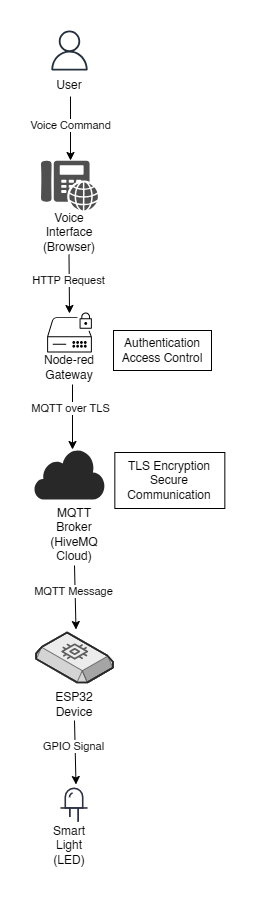

The diagram above was exported from draw.io. Its source (the exported page's mxGraphModel, read from the mxfile embedded in the PNG):
<mxGraphModel dx="1585" dy="878" grid="1" gridSize="10" guides="1" tooltips="1" connect="1" arrows="1" fold="1" page="1" pageScale="1" pageWidth="850" pageHeight="1100" math="0" shadow="0">
  <root>
    <mxCell id="0" />
    <mxCell id="1" parent="0" />
    <mxCell id="dyl81YKMaXwc8KNhGvub-11" parent="1" style="verticalLabelPosition=bottom;sketch=0;html=1;fillColor=#282828;strokeColor=none;verticalAlign=top;pointerEvents=1;align=center;shape=mxgraph.cisco_safe.security_icons.cloud_based;" value="" vertex="1">
      <mxGeometry height="50" width="70" x="242" y="429" as="geometry" />
    </mxCell>
    <mxCell id="dyl81YKMaXwc8KNhGvub-12" parent="1" style="text;html=1;whiteSpace=wrap;strokeColor=none;fillColor=none;align=center;verticalAlign=middle;rounded=0;" value="MQTT Broker&lt;br&gt;(HiveMQ Cloud)" vertex="1">
      <mxGeometry height="30" width="60" x="252" y="499" as="geometry" />
    </mxCell>
    <mxCell id="dyl81YKMaXwc8KNhGvub-14" parent="1" style="text;html=1;whiteSpace=wrap;strokeColor=none;fillColor=none;align=center;verticalAlign=middle;rounded=0;" value="ESP32 Device" vertex="1">
      <mxGeometry height="30" width="60" x="252.01" y="669" as="geometry" />
    </mxCell>
    <mxCell id="dyl81YKMaXwc8KNhGvub-15" parent="1" style="shape=image;html=1;verticalAlign=top;verticalLabelPosition=bottom;labelBackgroundColor=#ffffff;imageAspect=0;aspect=fixed;image=https://icons.diagrams.net/icon-cache1/Electronic_Line-2454/6-electronic-led-icon-2-1300.svg" value="" vertex="1">
      <mxGeometry height="50" width="50" x="257" y="760" as="geometry" />
    </mxCell>
    <mxCell id="dyl81YKMaXwc8KNhGvub-16" parent="1" style="text;html=1;whiteSpace=wrap;strokeColor=none;fillColor=none;align=center;verticalAlign=middle;rounded=0;" value="Smart Light&lt;br&gt;(LED)" vertex="1">
      <mxGeometry height="30" width="60" x="247" y="810" as="geometry" />
    </mxCell>
    <mxCell id="dyl81YKMaXwc8KNhGvub-18" parent="1" style="sketch=0;outlineConnect=0;fontColor=#232F3E;gradientColor=none;fillColor=#232F3D;strokeColor=none;dashed=0;verticalLabelPosition=bottom;verticalAlign=top;align=center;html=1;fontSize=12;fontStyle=0;aspect=fixed;pointerEvents=1;shape=mxgraph.aws4.user;" value="" vertex="1">
      <mxGeometry height="40" width="40" x="257" y="10" as="geometry" />
    </mxCell>
    <mxCell id="dyl81YKMaXwc8KNhGvub-19" parent="1" style="text;html=1;whiteSpace=wrap;strokeColor=none;fillColor=none;align=center;verticalAlign=middle;rounded=0;" value="User" vertex="1">
      <mxGeometry height="30" width="60" x="247" y="50" as="geometry" />
    </mxCell>
    <mxCell id="dyl81YKMaXwc8KNhGvub-22" parent="1" style="sketch=0;verticalLabelPosition=bottom;sketch=0;aspect=fixed;html=1;verticalAlign=top;strokeColor=none;fillColor=#000000;align=center;outlineConnect=0;pointerEvents=1;shape=mxgraph.citrix2.netscaler_gateway;" value="" vertex="1">
      <mxGeometry height="40" width="44.73" x="254.63" y="292" as="geometry" />
    </mxCell>
    <mxCell id="dyl81YKMaXwc8KNhGvub-25" parent="1" style="text;html=1;whiteSpace=wrap;strokeColor=none;fillColor=none;align=center;verticalAlign=middle;rounded=0;" value="Node-red Gateway" vertex="1">
      <mxGeometry height="30" width="60" x="247" y="332" as="geometry" />
    </mxCell>
    <mxCell id="dyl81YKMaXwc8KNhGvub-26" parent="1" style="verticalLabelPosition=bottom;html=1;verticalAlign=top;strokeWidth=1;align=center;outlineConnect=0;dashed=0;outlineConnect=0;shape=mxgraph.aws3d.ebs2;fillColor=#ECECEC;strokeColor=#5E5E5E;aspect=fixed;strokeColor2=#292929;" value="" vertex="1">
      <mxGeometry height="50" width="76.67" x="243.67" y="612" as="geometry" />
    </mxCell>
    <mxCell id="dyl81YKMaXwc8KNhGvub-28" edge="1" parent="1" style="endArrow=classic;html=1;rounded=0;exitX=0.5;exitY=1;exitDx=0;exitDy=0;" value="">
      <mxGeometry height="50" relative="1" width="50" as="geometry">
        <mxPoint x="276.5" y="234" as="sourcePoint" />
        <mxPoint x="277" y="293" as="targetPoint" />
      </mxGeometry>
    </mxCell>
    <mxCell id="dyl81YKMaXwc8KNhGvub-39" connectable="0" parent="dyl81YKMaXwc8KNhGvub-28" style="edgeLabel;html=1;align=center;verticalAlign=middle;resizable=0;points=[];" value="HTTP Request" vertex="1">
      <mxGeometry relative="1" x="-0.2242" y="-2" as="geometry">
        <mxPoint y="1" as="offset" />
      </mxGeometry>
    </mxCell>
    <mxCell id="dyl81YKMaXwc8KNhGvub-32" edge="1" parent="1" style="endArrow=classic;html=1;rounded=0;exitX=0.5;exitY=1;exitDx=0;exitDy=0;" value="">
      <mxGeometry height="50" relative="1" width="50" as="geometry">
        <mxPoint x="278" y="76" as="sourcePoint" />
        <mxPoint x="278" y="140" as="targetPoint" />
      </mxGeometry>
    </mxCell>
    <mxCell id="dyl81YKMaXwc8KNhGvub-38" connectable="0" parent="dyl81YKMaXwc8KNhGvub-32" style="edgeLabel;html=1;align=center;verticalAlign=middle;resizable=0;points=[];" value="Voice Command" vertex="1">
      <mxGeometry relative="1" x="-0.1029" y="-1" as="geometry">
        <mxPoint y="-1" as="offset" />
      </mxGeometry>
    </mxCell>
    <mxCell id="dyl81YKMaXwc8KNhGvub-35" edge="1" parent="1" style="endArrow=classic;html=1;rounded=0;exitX=0.5;exitY=1;exitDx=0;exitDy=0;" value="">
      <mxGeometry height="50" relative="1" width="50" as="geometry">
        <mxPoint x="280" y="364" as="sourcePoint" />
        <mxPoint x="280" y="429" as="targetPoint" />
      </mxGeometry>
    </mxCell>
    <mxCell id="dyl81YKMaXwc8KNhGvub-40" connectable="0" parent="dyl81YKMaXwc8KNhGvub-35" style="edgeLabel;html=1;align=center;verticalAlign=middle;resizable=0;points=[];" value="MQTT over TLS" vertex="1">
      <mxGeometry relative="1" x="-0.3143" y="-3" as="geometry">
        <mxPoint y="1" as="offset" />
      </mxGeometry>
    </mxCell>
    <mxCell id="dyl81YKMaXwc8KNhGvub-36" edge="1" parent="1" style="endArrow=classic;html=1;rounded=0;exitX=0.5;exitY=1;exitDx=0;exitDy=0;entryX=0.51;entryY=-0.073;entryDx=0;entryDy=0;entryPerimeter=0;" value="">
      <mxGeometry height="50" relative="1" width="50" as="geometry">
        <mxPoint x="282" y="545" as="sourcePoint" />
        <mxPoint x="283.5" y="609" as="targetPoint" />
      </mxGeometry>
    </mxCell>
    <mxCell id="dyl81YKMaXwc8KNhGvub-47" connectable="0" parent="dyl81YKMaXwc8KNhGvub-36" style="edgeLabel;html=1;align=center;verticalAlign=middle;resizable=0;points=[];" value="MQTT Message" vertex="1">
      <mxGeometry relative="1" x="-0.228" y="-3" as="geometry">
        <mxPoint as="offset" />
      </mxGeometry>
    </mxCell>
    <mxCell id="dyl81YKMaXwc8KNhGvub-49" parent="1" style="sketch=0;pointerEvents=1;shadow=0;dashed=0;html=1;strokeColor=none;fillColor=#505050;labelPosition=center;verticalLabelPosition=bottom;verticalAlign=top;outlineConnect=0;align=center;shape=mxgraph.office.devices.phone_voip;" value="" vertex="1">
      <mxGeometry height="50" width="57" x="248.5" y="140" as="geometry" />
    </mxCell>
    <mxCell id="dyl81YKMaXwc8KNhGvub-52" parent="1" style="text;html=1;whiteSpace=wrap;strokeColor=none;fillColor=none;align=center;verticalAlign=middle;rounded=0;" value="&lt;span style=&quot;color: rgba(0, 0, 0, 0); font-family: monospace; font-size: 0px; text-align: start; text-wrap-mode: nowrap;&quot;&gt;%3CmxGraphModel%3E%3Croot%3E%3CmxCell%20id%3D%220%22%2F%3E%3CmxCell%20id%3D%221%22%20parent%3D%220%22%2F%3E%3CmxCell%20id%3D%222%22%20edge%3D%221%22%20parent%3D%221%22%20style%3D%22endArrow%3Dclassic%3Bhtml%3D1%3Brounded%3D0%3BexitX%3D0.5%3BexitY%3D1%3BexitDx%3D0%3BexitDy%3D0%3B%22%20value%3D%22%22%3E%3CmxGeometry%20height%3D%2250%22%20relative%3D%221%22%20width%3D%2250%22%20as%3D%22geometry%22%3E%3CmxPoint%20x%3D%22278%22%20y%3D%2276%22%20as%3D%22sourcePoint%22%2F%3E%3CmxPoint%20x%3D%22278%22%20y%3D%22140%22%20as%3D%22targetPoint%22%2F%3E%3C%2FmxGeometry%3E%3C%2FmxCell%3E%3CmxCell%20id%3D%223%22%20connectable%3D%220%22%20parent%3D%222%22%20style%3D%22edgeLabel%3Bhtml%3D1%3Balign%3Dcenter%3BverticalAlign%3Dmiddle%3Bresizable%3D0%3Bpoints%3D%5B%5D%3B%22%20value%3D%22Voice%20Command%22%20vertex%3D%221%22%3E%3CmxGeometry%20relative%3D%221%22%20x%3D%22-0.1029%22%20y%3D%22-1%22%20as%3D%22geometry%22%3E%3CmxPoint%20y%3D%22-1%22%20as%3D%22offset%22%2F%3E%3C%2FmxGeometry%3E%3C%2FmxCell%3E%3C%2Froot%3E%3C%2FmxGraphModel%3E&lt;/span&gt;Voice Interface (Browser)" vertex="1">
      <mxGeometry height="30" width="60" x="247" y="197" as="geometry" />
    </mxCell>
    <mxCell id="dyl81YKMaXwc8KNhGvub-53" edge="1" parent="1" style="endArrow=classic;html=1;rounded=0;exitX=0.5;exitY=1;exitDx=0;exitDy=0;entryX=0.51;entryY=-0.073;entryDx=0;entryDy=0;entryPerimeter=0;" value="">
      <mxGeometry height="50" relative="1" width="50" as="geometry">
        <mxPoint x="282" y="700" as="sourcePoint" />
        <mxPoint x="283.5" y="764" as="targetPoint" />
      </mxGeometry>
    </mxCell>
    <mxCell id="dyl81YKMaXwc8KNhGvub-54" connectable="0" parent="dyl81YKMaXwc8KNhGvub-53" style="edgeLabel;html=1;align=center;verticalAlign=middle;resizable=0;points=[];fontStyle=0" value="GPIO Signal" vertex="1">
      <mxGeometry relative="1" x="-0.228" y="-3" as="geometry">
        <mxPoint as="offset" />
      </mxGeometry>
    </mxCell>
    <mxCell id="dyl81YKMaXwc8KNhGvub-55" parent="1" style="rounded=0;whiteSpace=wrap;html=1;" value="Authentication&lt;br&gt;Access Control" vertex="1">
      <mxGeometry height="40" width="97.99" x="321.01" y="310" as="geometry" />
    </mxCell>
    <mxCell id="dyl81YKMaXwc8KNhGvub-56" parent="1" style="rounded=0;whiteSpace=wrap;html=1;" value="TLS Encryption&lt;br&gt;Secure Communication" vertex="1">
      <mxGeometry height="56" width="110" x="322.34" y="432" as="geometry" />
    </mxCell>
  </root>
</mxGraphModel>